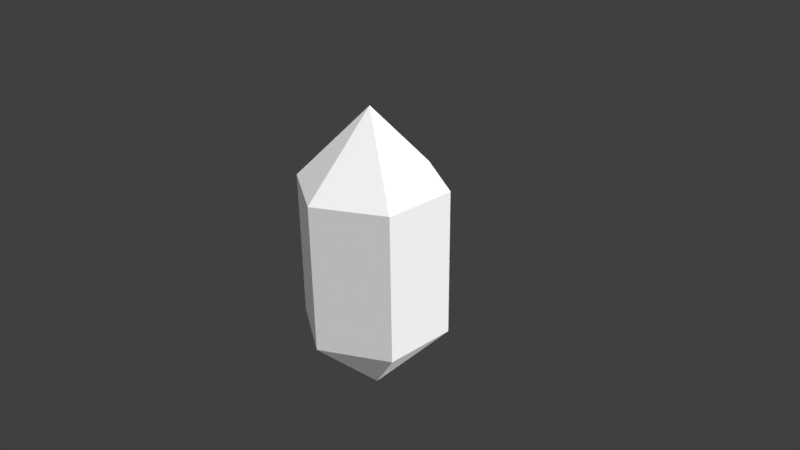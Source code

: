 # Source: Quartz_002.blend  (saved by Blender 2.77.0; exported with 4.5.12 LTS)
import bpy
from mathutils import Matrix  # noqa: F401  (used for matrix-valued properties, if any)

bpy.ops.wm.read_factory_settings(use_empty=True)
scene = bpy.context.scene
scene.name = 'Scene'

# ---- collections
col_collection_1 = bpy.data.collections.new('Collection 1'); scene.collection.children.link(col_collection_1)

# ---- materials (node trees are filled in below, after node groups)
mat_quartz002mat = bpy.data.materials.new('Quartz002Mat')
mat_quartz002mat.alpha_threshold = 0.0
mat_quartz002mat.roughness = 0.5

# ---- material node trees
mat_quartz002mat.use_nodes = True; mat_quartz002mat.node_tree.nodes.clear()
_N = mat_quartz002mat.node_tree.nodes; _L = mat_quartz002mat.node_tree.links
n0 = _N.new('ShaderNodeOutputMaterial'); n0.name = 'Material Output'; n0.location = (300, 300)
n1 = _N.new('ShaderNodeBsdfDiffuse'); n1.name = 'Diffuse BSDF'; n1.location = (10, 300)
n1.inputs[0].default_value = (1.0, 1.0, 1.0, 1.0)
_L.new(n1.outputs[0], n0.inputs[0])
n0.is_active_output = True

# ---- world
world_world = bpy.data.worlds.new('World'); scene.world = world_world
world_world.color = (0.05088, 0.05088, 0.05088)
world_world.use_sun_shadow = False
world_world.sun_shadow_jitter_overblur = 0.0
world_world.cycles.sampling_method = 'MANUAL'

# ---- cameras
cam_camera = bpy.data.cameras.new('Camera')
cam_camera.clip_end = 100.0
cam_camera.lens = 35.0
cam_camera.sensor_width = 32.0
cam_camera.sensor_height = 18.0
cam_camera.ortho_scale = 7.314
cam_camera.dof.focus_distance = 0.0

# ---- lights
light_lamp = bpy.data.lights.new('Lamp', 'SUN')
light_lamp.transmission_factor = 0.0
light_lamp.cutoff_distance = 30.0
light_lamp.angle = 2.214
light_lamp.energy = 4.0
light_lamp.shadow_buffer_clip_start = 1.001
light_lamp.shadow_soft_size = 2.0
light_lamp.shadow_cascade_max_distance = 1000.0

# ---- meshes
me_circle_001 = bpy.data.meshes.new('Circle.001')
me_circle_001.from_pydata([(6.623e-09, 0.0, 2.0), (0.0, 1.0, 1.0), (-0.866, 0.5, 1.0), (-0.866, -0.5, 1.0), (8.742e-08, -1.0, 1.0), (0.866, -0.5, 1.0), (0.866, 0.5, 1.0), (6.623e-09, 0.0, -2.0), (0.0, 1.0, -1.0), (-0.866, 0.5, -1.0), (-0.866, -0.5, -1.0), (8.742e-08, -1.0, -1.0), (0.866, -0.5, -1.0), (0.866, 0.5, -1.0)], [], [(5, 6, 0), (3, 4, 0), (1, 2, 0), (6, 1, 0), (4, 5, 0), (2, 3, 0), (11, 4, 3, 10), (8, 1, 6, 13), (12, 5, 4, 11), (10, 3, 2, 9), (13, 6, 5, 12), (12, 7, 13), (10, 7, 11), (8, 7, 9), (13, 7, 8), (11, 7, 12), (9, 7, 10), (9, 2, 1, 8)])
me_circle_001.materials.append(mat_quartz002mat)
me_circle_001.use_remesh_preserve_volume = False
me_circle_001.use_remesh_preserve_attributes = False
me_circle_001.use_mirror_vertex_groups = False
me_circle_001.update()

# ---- objects
ob_objects = bpy.data.objects.new('OBJECTS', None)
ob_quartz_002 = bpy.data.objects.new('Quartz_002', me_circle_001)
ob_lamp = bpy.data.objects.new('Lamp', light_lamp)
ob_camera = bpy.data.objects.new('Camera', cam_camera)

# ---- transforms, parenting, visibility, modifiers, constraints
ob_objects.location = (0.0, 0.0, 0.0)
ob_objects.empty_image_offset = (0.0, 0.0)
ob_objects.show_name = True
ob_objects.show_in_front = True
ob_objects.lineart.crease_threshold = 0.0
ob_quartz_002.parent = ob_objects
ob_quartz_002.location = (0.0, 0.0, 0.0)
ob_quartz_002.lineart.crease_threshold = 0.0
ob_lamp.location = (4.076, 1.005, 5.904)
ob_lamp.rotation_euler = (0.6503, 0.05522, 1.866)
ob_lamp.lock_rotations_4d = False
ob_lamp.empty_display_type = 'ARROWS'
ob_lamp.color = (0.0, 0.0, 0.0, 0.0)
ob_lamp.lineart.crease_threshold = 0.0
ob_camera.location = (7.481, -6.508, 5.344)
ob_camera.rotation_euler = (1.109, 0.01082, 0.8149)
ob_camera.lock_rotations_4d = False
ob_camera.empty_display_type = 'ARROWS'
ob_camera.color = (0.0, 0.0, 0.0, 0.0)
ob_camera.display_type = 'WIRE'
ob_camera.lineart.crease_threshold = 0.0

# ---- collection membership
col_collection_1.objects.link(ob_objects)
col_collection_1.objects.link(ob_quartz_002)
col_collection_1.objects.link(ob_lamp)
col_collection_1.objects.link(ob_camera)

# ---- scene / render settings (as saved in the file)
scene.camera = ob_camera
scene.frame_start = 1; scene.frame_end = 250; scene.frame_set(1)
scene.render.engine = 'CYCLES'
scene.render.resolution_percentage = 50
scene.render.dither_intensity = 0.0
scene.cycles.use_denoising = False
scene.cycles.samples = 128
scene.cycles.sampling_pattern = 'TABULATED_SOBOL'
scene.cycles.light_sampling_threshold = 0.0
scene.cycles.use_adaptive_sampling = False
scene.cycles.use_light_tree = False
scene.cycles.blur_glossy = 0.0
scene.cycles.sample_clamp_indirect = 0.0
scene.view_settings.view_transform = 'Standard'
bpy.context.view_layer.update()
